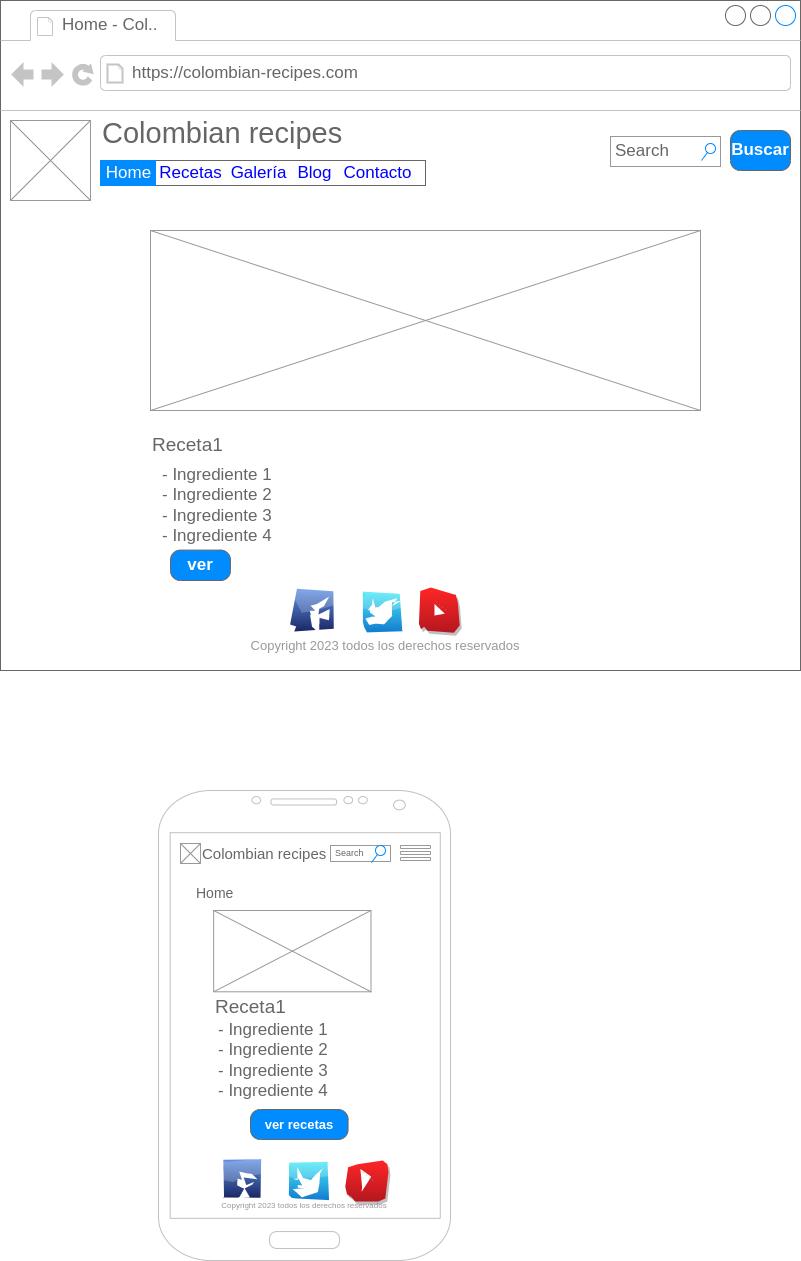

The diagram above was exported from draw.io. Its source (the exported page's mxGraphModel, read from the mxfile embedded in the PNG):
<mxGraphModel dx="1194" dy="813" grid="1" gridSize="10" guides="1" tooltips="1" connect="1" arrows="1" fold="1" page="1" pageScale="1" pageWidth="827" pageHeight="1169" math="0" shadow="0">
  <root>
    <mxCell id="0" />
    <mxCell id="1" parent="0" />
    <mxCell id="w1VRUw8CGoSB122PaAzH-9" value="" style="strokeWidth=1;shadow=0;dashed=0;align=center;html=1;shape=mxgraph.mockup.containers.browserWindow;rSize=0;strokeColor=#666666;strokeColor2=#008cff;strokeColor3=#c4c4c4;mainText=,;recursiveResize=0;" vertex="1" parent="1">
      <mxGeometry x="90" y="30" width="800" height="670" as="geometry" />
    </mxCell>
    <mxCell id="w1VRUw8CGoSB122PaAzH-10" value="Home - Col.." style="strokeWidth=1;shadow=0;dashed=0;align=center;html=1;shape=mxgraph.mockup.containers.anchor;fontSize=17;fontColor=#666666;align=left;" vertex="1" parent="w1VRUw8CGoSB122PaAzH-9">
      <mxGeometry x="60" y="12" width="110" height="26" as="geometry" />
    </mxCell>
    <mxCell id="w1VRUw8CGoSB122PaAzH-11" value="https://colombian-recipes.com" style="strokeWidth=1;shadow=0;dashed=0;align=center;html=1;shape=mxgraph.mockup.containers.anchor;rSize=0;fontSize=17;fontColor=#666666;align=left;" vertex="1" parent="w1VRUw8CGoSB122PaAzH-9">
      <mxGeometry x="130" y="60" width="250" height="26" as="geometry" />
    </mxCell>
    <mxCell id="w1VRUw8CGoSB122PaAzH-12" value="" style="verticalLabelPosition=bottom;shadow=0;dashed=0;align=center;html=1;verticalAlign=top;strokeWidth=1;shape=mxgraph.mockup.graphics.simpleIcon;strokeColor=#999999;" vertex="1" parent="w1VRUw8CGoSB122PaAzH-9">
      <mxGeometry x="10" y="120" width="80" height="80" as="geometry" />
    </mxCell>
    <mxCell id="w1VRUw8CGoSB122PaAzH-13" value="Search" style="strokeWidth=1;shadow=0;dashed=0;align=center;html=1;shape=mxgraph.mockup.forms.searchBox;strokeColor=#999999;mainText=;strokeColor2=#008cff;fontColor=#666666;fontSize=17;align=left;spacingLeft=3;" vertex="1" parent="w1VRUw8CGoSB122PaAzH-9">
      <mxGeometry x="610" y="136" width="110" height="30" as="geometry" />
    </mxCell>
    <mxCell id="w1VRUw8CGoSB122PaAzH-14" value="Buscar" style="strokeWidth=1;shadow=0;dashed=0;align=center;html=1;shape=mxgraph.mockup.buttons.button;strokeColor=#666666;fontColor=#ffffff;mainText=;buttonStyle=round;fontSize=17;fontStyle=1;fillColor=#008cff;whiteSpace=wrap;" vertex="1" parent="w1VRUw8CGoSB122PaAzH-9">
      <mxGeometry x="730" y="130" width="60" height="40" as="geometry" />
    </mxCell>
    <mxCell id="w1VRUw8CGoSB122PaAzH-15" value="Colombian recipes" style="strokeWidth=1;shadow=0;dashed=0;align=center;html=1;shape=mxgraph.mockup.containers.anchor;rSize=0;fontSize=29;fontColor=#666666;align=left;" vertex="1" parent="w1VRUw8CGoSB122PaAzH-9">
      <mxGeometry x="100" y="120" width="360" height="26" as="geometry" />
    </mxCell>
    <mxCell id="w1VRUw8CGoSB122PaAzH-20" value="" style="group" vertex="1" connectable="0" parent="w1VRUw8CGoSB122PaAzH-9">
      <mxGeometry x="150" y="230" width="550" height="310" as="geometry" />
    </mxCell>
    <mxCell id="w1VRUw8CGoSB122PaAzH-16" value="" style="verticalLabelPosition=bottom;shadow=0;dashed=0;align=center;html=1;verticalAlign=top;strokeWidth=1;shape=mxgraph.mockup.graphics.simpleIcon;strokeColor=#999999;" vertex="1" parent="w1VRUw8CGoSB122PaAzH-20">
      <mxGeometry width="550" height="180" as="geometry" />
    </mxCell>
    <mxCell id="w1VRUw8CGoSB122PaAzH-18" value="Receta1" style="strokeWidth=1;shadow=0;dashed=0;align=center;html=1;shape=mxgraph.mockup.containers.anchor;rSize=0;fontSize=19;fontColor=#666666;align=left;" vertex="1" parent="w1VRUw8CGoSB122PaAzH-20">
      <mxGeometry y="202" width="360" height="26" as="geometry" />
    </mxCell>
    <mxCell id="w1VRUw8CGoSB122PaAzH-19" value="- Ingrediente 1&lt;br&gt;- Ingrediente&amp;nbsp;2&lt;br&gt;- Ingrediente 3&lt;br&gt;- Ingrediente&amp;nbsp;4" style="strokeWidth=1;shadow=0;dashed=0;align=center;html=1;shape=mxgraph.mockup.text.bulletedList;textColor=#666666;mainText=,,,,;textSize=17;bulletStyle=none;strokeColor=none;fillColor=none;align=left;verticalAlign=top;fontSize=17;fontColor=#666666;sketch=0;" vertex="1" parent="w1VRUw8CGoSB122PaAzH-20">
      <mxGeometry x="10" y="228" width="150" height="82" as="geometry" />
    </mxCell>
    <mxCell id="eWBLatIgsBwAnDEljDKY-10" value="Copyright 2023 todos los derechos reservados" style="text;html=1;strokeColor=none;fillColor=none;align=center;verticalAlign=middle;whiteSpace=wrap;rounded=0;fontSize=13;fontColor=#999999;movable=1;resizable=1;rotatable=1;deletable=1;editable=1;connectable=1;" vertex="1" parent="w1VRUw8CGoSB122PaAzH-9">
      <mxGeometry x="180" y="630" width="410" height="30" as="geometry" />
    </mxCell>
    <mxCell id="eWBLatIgsBwAnDEljDKY-6" value="" style="group;movable=1;resizable=1;rotatable=1;deletable=1;editable=1;connectable=1;" vertex="1" connectable="0" parent="w1VRUw8CGoSB122PaAzH-9">
      <mxGeometry x="293" y="589.6" width="167" height="40.39999999999998" as="geometry" />
    </mxCell>
    <mxCell id="eWBLatIgsBwAnDEljDKY-7" value="" style="dashed=0;outlineConnect=0;html=1;align=center;labelPosition=center;verticalLabelPosition=bottom;verticalAlign=top;shape=mxgraph.webicons.facebook;fillColor=#6294E4;gradientColor=#1A2665;strokeWidth=1;fontSize=30;sketch=1;curveFitting=1;jiggle=2;movable=0;resizable=0;rotatable=0;deletable=0;editable=0;connectable=0;" vertex="1" parent="eWBLatIgsBwAnDEljDKY-6">
      <mxGeometry y="0.39999999999997726" width="40" height="40" as="geometry" />
    </mxCell>
    <mxCell id="eWBLatIgsBwAnDEljDKY-8" value="" style="dashed=0;outlineConnect=0;html=1;align=center;labelPosition=center;verticalLabelPosition=bottom;verticalAlign=top;shape=mxgraph.webicons.twitter;fillColor=#49EAF7;gradientColor=#137BD0;strokeWidth=1;fontSize=30;sketch=1;curveFitting=1;jiggle=2;movable=0;resizable=0;rotatable=0;deletable=0;editable=0;connectable=0;" vertex="1" parent="eWBLatIgsBwAnDEljDKY-6">
      <mxGeometry x="68" width="40" height="40.4" as="geometry" />
    </mxCell>
    <mxCell id="eWBLatIgsBwAnDEljDKY-9" value="" style="dashed=0;outlineConnect=0;html=1;align=center;labelPosition=center;verticalLabelPosition=bottom;verticalAlign=top;shape=mxgraph.weblogos.youtube_2;fillColor=#FF2626;gradientColor=#B5171F;shadow=1;sketch=1;strokeWidth=1;fontSize=30;curveFitting=1;jiggle=2;movable=0;resizable=0;rotatable=0;deletable=0;editable=0;connectable=0;" vertex="1" parent="eWBLatIgsBwAnDEljDKY-6">
      <mxGeometry x="127" y="0.39999999999997726" width="40" height="40" as="geometry" />
    </mxCell>
    <mxCell id="eWBLatIgsBwAnDEljDKY-24" value="" style="group" vertex="1" connectable="0" parent="w1VRUw8CGoSB122PaAzH-9">
      <mxGeometry x="100" y="160" width="325" height="25" as="geometry" />
    </mxCell>
    <mxCell id="eWBLatIgsBwAnDEljDKY-11" value="" style="strokeWidth=1;shadow=0;dashed=0;align=center;html=1;shape=mxgraph.mockup.text.rrect;rSize=0;strokeColor=#666666;sketch=0;fontSize=29;movable=1;resizable=1;rotatable=1;deletable=1;editable=1;connectable=1;container=0;" vertex="1" parent="eWBLatIgsBwAnDEljDKY-24">
      <mxGeometry width="325" height="25" as="geometry" />
    </mxCell>
    <mxCell id="eWBLatIgsBwAnDEljDKY-12" value="Recetas" style="strokeColor=inherit;fillColor=inherit;gradientColor=inherit;strokeWidth=1;shadow=0;dashed=0;align=center;html=1;shape=mxgraph.mockup.text.rrect;rSize=0;fontSize=17;fontColor=#0000ff;sketch=0;" vertex="1" parent="eWBLatIgsBwAnDEljDKY-24">
      <mxGeometry x="55" width="70" height="25" as="geometry" />
    </mxCell>
    <mxCell id="eWBLatIgsBwAnDEljDKY-13" value="Galería" style="strokeColor=inherit;fillColor=inherit;gradientColor=inherit;strokeWidth=1;shadow=0;dashed=0;align=center;html=1;shape=mxgraph.mockup.text.rrect;rSize=0;fontSize=17;fontColor=#0000ff;sketch=0;" vertex="1" parent="eWBLatIgsBwAnDEljDKY-24">
      <mxGeometry x="125" width="65" height="25" as="geometry" />
    </mxCell>
    <mxCell id="eWBLatIgsBwAnDEljDKY-14" value="Blog" style="strokeColor=inherit;fillColor=inherit;gradientColor=inherit;strokeWidth=1;shadow=0;dashed=0;align=center;html=1;shape=mxgraph.mockup.text.rrect;rSize=0;fontSize=17;fontColor=#0000ff;sketch=0;" vertex="1" parent="eWBLatIgsBwAnDEljDKY-24">
      <mxGeometry x="189" width="50" height="25" as="geometry" />
    </mxCell>
    <mxCell id="eWBLatIgsBwAnDEljDKY-15" value="Home" style="strokeWidth=1;shadow=0;dashed=0;align=center;html=1;shape=mxgraph.mockup.text.rrect;rSize=0;fontSize=17;fontColor=#ffffff;fillColor=#008cff;strokeColor=#008cff;sketch=0;" vertex="1" parent="eWBLatIgsBwAnDEljDKY-24">
      <mxGeometry width="55" height="25" as="geometry" />
    </mxCell>
    <mxCell id="eWBLatIgsBwAnDEljDKY-21" value="Contacto" style="strokeColor=inherit;fillColor=inherit;gradientColor=inherit;strokeWidth=1;shadow=0;dashed=0;align=center;html=1;shape=mxgraph.mockup.text.rrect;rSize=0;fontSize=17;fontColor=#0000ff;sketch=0;" vertex="1" parent="eWBLatIgsBwAnDEljDKY-24">
      <mxGeometry x="239" width="76" height="25" as="geometry" />
    </mxCell>
    <mxCell id="FnBaedAm6VUCfsUjkFhT-1" value="ver" style="strokeWidth=1;shadow=0;dashed=0;align=center;html=1;shape=mxgraph.mockup.buttons.button;strokeColor=#666666;fontColor=#ffffff;mainText=;buttonStyle=round;fontSize=17;fontStyle=1;fillColor=#008cff;whiteSpace=wrap;" vertex="1" parent="w1VRUw8CGoSB122PaAzH-9">
      <mxGeometry x="170" y="549.6" width="60" height="30.4" as="geometry" />
    </mxCell>
    <mxCell id="9Q6wj0Tvfbux2Qvut_Rc-1" value="" style="verticalLabelPosition=bottom;verticalAlign=top;html=1;shadow=0;dashed=0;strokeWidth=1;shape=mxgraph.android.phone2;strokeColor=#c0c0c0;sketch=0;fontSize=21;fillColor=default;" vertex="1" parent="1">
      <mxGeometry x="248" y="820" width="292" height="470" as="geometry" />
    </mxCell>
    <mxCell id="9Q6wj0Tvfbux2Qvut_Rc-2" value="" style="verticalLabelPosition=bottom;shadow=0;dashed=0;align=center;html=1;verticalAlign=top;strokeWidth=1;shape=mxgraph.mockup.graphics.simpleIcon;strokeColor=#999999;" vertex="1" parent="1">
      <mxGeometry x="270" y="873" width="20" height="20" as="geometry" />
    </mxCell>
    <mxCell id="9Q6wj0Tvfbux2Qvut_Rc-3" value="Search" style="strokeWidth=1;shadow=0;dashed=0;align=center;html=1;shape=mxgraph.mockup.forms.searchBox;strokeColor=#999999;mainText=;strokeColor2=#008cff;fontColor=#666666;fontSize=9;align=left;spacingLeft=3;" vertex="1" parent="1">
      <mxGeometry x="420" y="875" width="60" height="16" as="geometry" />
    </mxCell>
    <mxCell id="9Q6wj0Tvfbux2Qvut_Rc-4" value="Colombian recipes" style="strokeWidth=1;shadow=0;dashed=0;align=center;html=1;shape=mxgraph.mockup.containers.anchor;rSize=0;fontSize=15;fontColor=#666666;align=left;" vertex="1" parent="1">
      <mxGeometry x="290" y="870" width="140" height="26" as="geometry" />
    </mxCell>
    <mxCell id="9Q6wj0Tvfbux2Qvut_Rc-5" value="Copyright 2023 todos los derechos reservados" style="text;html=1;strokeColor=none;fillColor=none;align=center;verticalAlign=middle;whiteSpace=wrap;rounded=0;fontSize=8;fontColor=#999999;movable=1;resizable=1;rotatable=1;deletable=1;editable=1;connectable=1;" vertex="1" parent="1">
      <mxGeometry x="248" y="1220" width="292" height="30" as="geometry" />
    </mxCell>
    <mxCell id="9Q6wj0Tvfbux2Qvut_Rc-6" value="" style="group;movable=1;resizable=1;rotatable=1;deletable=1;editable=1;connectable=1;" vertex="1" connectable="0" parent="1">
      <mxGeometry x="310.5" y="1190" width="189.5" height="60" as="geometry" />
    </mxCell>
    <mxCell id="9Q6wj0Tvfbux2Qvut_Rc-7" value="" style="dashed=0;outlineConnect=0;html=1;align=center;labelPosition=center;verticalLabelPosition=bottom;verticalAlign=top;shape=mxgraph.webicons.facebook;fillColor=#6294E4;gradientColor=#1A2665;strokeWidth=1;fontSize=30;sketch=1;curveFitting=1;jiggle=2;movable=0;resizable=0;rotatable=0;deletable=0;editable=0;connectable=0;" vertex="1" parent="9Q6wj0Tvfbux2Qvut_Rc-6">
      <mxGeometry y="0.39999999999997726" width="40" height="40" as="geometry" />
    </mxCell>
    <mxCell id="9Q6wj0Tvfbux2Qvut_Rc-8" value="" style="dashed=0;outlineConnect=0;html=1;align=center;labelPosition=center;verticalLabelPosition=bottom;verticalAlign=top;shape=mxgraph.webicons.twitter;fillColor=#49EAF7;gradientColor=#137BD0;strokeWidth=1;fontSize=30;sketch=1;curveFitting=1;jiggle=2;movable=0;resizable=0;rotatable=0;deletable=0;editable=0;connectable=0;" vertex="1" parent="9Q6wj0Tvfbux2Qvut_Rc-6">
      <mxGeometry x="68" width="40" height="40.4" as="geometry" />
    </mxCell>
    <mxCell id="9Q6wj0Tvfbux2Qvut_Rc-9" value="" style="dashed=0;outlineConnect=0;html=1;align=center;labelPosition=center;verticalLabelPosition=bottom;verticalAlign=top;shape=mxgraph.weblogos.youtube_2;fillColor=#FF2626;gradientColor=#B5171F;shadow=1;sketch=1;strokeWidth=1;fontSize=30;curveFitting=1;jiggle=2;movable=0;resizable=0;rotatable=0;deletable=0;editable=0;connectable=0;" vertex="1" parent="9Q6wj0Tvfbux2Qvut_Rc-6">
      <mxGeometry x="127" y="0.39999999999997726" width="40" height="40" as="geometry" />
    </mxCell>
    <mxCell id="9Q6wj0Tvfbux2Qvut_Rc-20" value="" style="group" vertex="1" connectable="0" parent="9Q6wj0Tvfbux2Qvut_Rc-6">
      <mxGeometry x="-7.34" y="-250" width="157.34" height="140" as="geometry" />
    </mxCell>
    <mxCell id="9Q6wj0Tvfbux2Qvut_Rc-21" value="" style="verticalLabelPosition=bottom;shadow=0;dashed=0;align=center;html=1;verticalAlign=top;strokeWidth=1;shape=mxgraph.mockup.graphics.simpleIcon;strokeColor=#999999;" vertex="1" parent="9Q6wj0Tvfbux2Qvut_Rc-20">
      <mxGeometry width="157.34" height="81.29032258064515" as="geometry" />
    </mxCell>
    <mxCell id="9Q6wj0Tvfbux2Qvut_Rc-22" value="Receta1" style="strokeWidth=1;shadow=0;dashed=0;align=center;html=1;shape=mxgraph.mockup.containers.anchor;rSize=0;fontSize=19;fontColor=#666666;align=left;" vertex="1" parent="9Q6wj0Tvfbux2Qvut_Rc-20">
      <mxGeometry y="91.2258064516129" width="102.98618181818182" height="11.741935483870966" as="geometry" />
    </mxCell>
    <mxCell id="9Q6wj0Tvfbux2Qvut_Rc-23" value="- Ingrediente 1&lt;br&gt;- Ingrediente&amp;nbsp;2&lt;br&gt;- Ingrediente 3&lt;br&gt;- Ingrediente&amp;nbsp;4" style="strokeWidth=1;shadow=0;dashed=0;align=center;html=1;shape=mxgraph.mockup.text.bulletedList;textColor=#666666;mainText=,,,,;textSize=17;bulletStyle=none;strokeColor=none;fillColor=none;align=left;verticalAlign=top;fontSize=17;fontColor=#666666;sketch=0;" vertex="1" parent="9Q6wj0Tvfbux2Qvut_Rc-20">
      <mxGeometry x="2.8607272727272726" y="102.96774193548387" width="42.91090909090909" height="37.03225806451613" as="geometry" />
    </mxCell>
    <mxCell id="9Q6wj0Tvfbux2Qvut_Rc-10" value="" style="html=1;verticalLabelPosition=bottom;align=center;labelBackgroundColor=#ffffff;verticalAlign=top;strokeWidth=1;strokeColor=#999999;shadow=0;dashed=0;shape=mxgraph.ios7.icons.options;pointerEvents=1;sketch=0;fontSize=12;fillColor=default;" vertex="1" parent="1">
      <mxGeometry x="490" y="875" width="30" height="15" as="geometry" />
    </mxCell>
    <mxCell id="9Q6wj0Tvfbux2Qvut_Rc-11" value="Home" style="strokeWidth=1;shadow=0;dashed=0;align=center;html=1;shape=mxgraph.mockup.containers.anchor;rSize=0;fontSize=14;fontColor=#666666;align=left;" vertex="1" parent="1">
      <mxGeometry x="284" y="910" width="130" height="26" as="geometry" />
    </mxCell>
    <mxCell id="9Q6wj0Tvfbux2Qvut_Rc-15" value="ver recetas" style="strokeWidth=1;shadow=0;dashed=0;align=center;html=1;shape=mxgraph.mockup.buttons.button;strokeColor=#666666;fontColor=#ffffff;mainText=;buttonStyle=round;fontSize=13;fontStyle=1;fillColor=#008cff;whiteSpace=wrap;" vertex="1" parent="1">
      <mxGeometry x="340" y="1139" width="97.56" height="30" as="geometry" />
    </mxCell>
  </root>
</mxGraphModel>